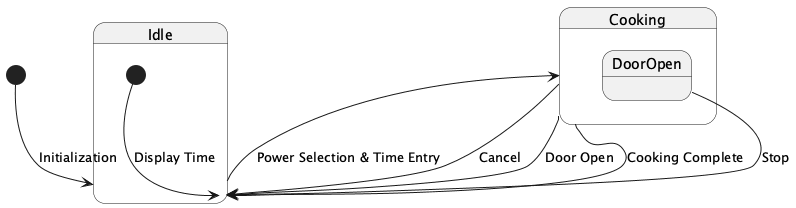

The diagram above was rendered by PlantUML. Its source (embedded in the PNG):
@startuml
[*] --> Idle : Initialization
Idle --> Cooking : Power Selection & Time Entry
Cooking --> Idle : Cancel
Cooking --> Idle : Door Open
Cooking --> Idle : Cooking Complete

state Idle {
    [*] --> Idle : Display Time
}

state Cooking {
    state DoorOpen {
        DoorOpen --> Idle : Stop
    }
}
@enduml